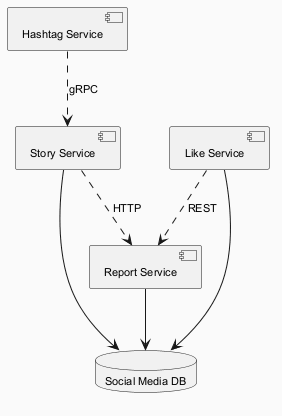

The diagram above was rendered by PlantUML. Its source (embedded in the PNG):
@startuml
skinparam backgroundColor #FAFAFA
skinparam classBackgroundColor #FFF3E0
skinparam classBorderColor #E65100
skinparam defaultFontSize 11
component "Hashtag Service" as C_HashtagService
component "Like Service" as C_LikeService
component "Story Service" as C_StoryService
component "Report Service" as C_ReportService
database "Social Media DB" as DB_social_media
C_LikeService --> DB_social_media
C_StoryService --> DB_social_media
C_ReportService --> DB_social_media
C_HashtagService ..> C_StoryService : gRPC
C_LikeService ..> C_ReportService : REST
C_StoryService ..> C_ReportService : HTTP
@enduml